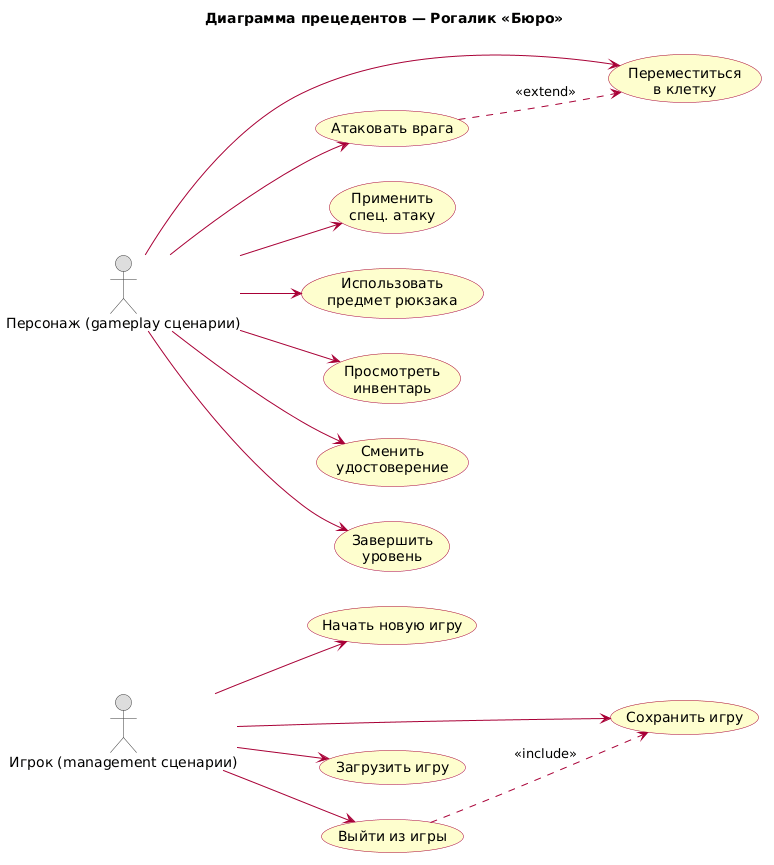

The diagram above was rendered by PlantUML. Its source (embedded in the PNG):
@startuml
' ============================================================
' Диаграмма прецедентов — Рогалик «Бюро»
' ============================================================

title Диаграмма прецедентов — Рогалик «Бюро»

left to right direction
skinparam packageStyle rectangle
skinparam usecase {
    BackgroundColor #FEFECE
    BorderColor #A80036
    ArrowColor #A80036
}
skinparam actor {
    BackgroundColor #DDDDDD
    BorderColor #363636
}

' ------------------------------------------------------------
' Акторы
' ------------------------------------------------------------
actor "Игрок (management сценарии)" as Player
actor "Персонаж (gameplay сценарии)" as Character

' ------------------------------------------------------------
' Границы системы
' ------------------------------------------------------------

usecase UC1  as "Начать новую игру"
usecase UC2  as "Сохранить игру"
usecase UC3  as "Загрузить игру"
usecase UC4  as "Выйти из игры"

usecase UC5  as "Переместиться\nв клетку"
usecase UC6  as "Атаковать врага"
usecase UC7  as "Применить\nспец. атаку"
usecase UC8  as "Использовать\nпредмет рюкзака"
usecase UC9  as "Просмотреть\nинвентарь"
usecase UC10 as "Сменить\nудостоверение"
usecase UC14 as "Завершить\nуровень"


' ------------------------------------------------------------
' Связи акторов с прецедентами
' ------------------------------------------------------------

Player --> UC1
Player --> UC2
Player --> UC3
Player --> UC4

Character --> UC5
Character --> UC6
Character --> UC7
Character --> UC8
Character --> UC9
Character --> UC10

Character --> UC14

' ------------------------------------------------------------
' Отношения include / extend
' ------------------------------------------------------------

' Перемещение может привести к атаке
UC6 ..> UC5  : <<extend>>


' Сохранение/загрузка/выход
UC4 ..> UC2  : <<include>>
@enduml